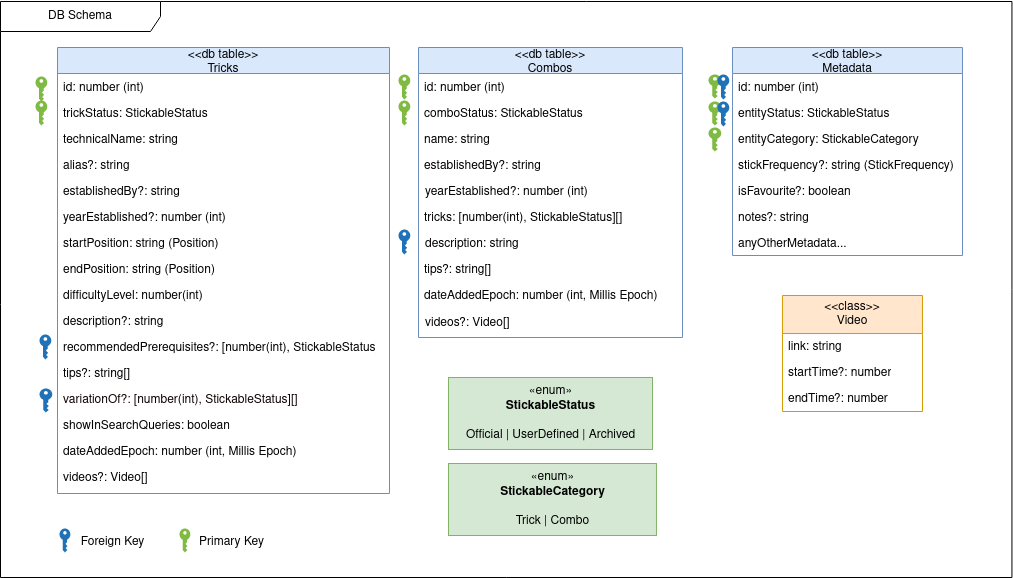

The diagram above was exported from draw.io. Its source (the exported page's mxGraphModel, read from the mxfile embedded in the PNG):
<mxGraphModel dx="1391" dy="589" grid="1" gridSize="10" guides="1" tooltips="1" connect="1" arrows="1" fold="1" page="0" pageScale="1" pageWidth="827" pageHeight="1169" math="0" shadow="0">
  <root>
    <mxCell id="0" />
    <mxCell id="1" parent="0" />
    <mxCell id="ANnxNHtRzAJtc74KyZ4K-43" value="" style="rounded=0;whiteSpace=wrap;html=1;strokeColor=none;" parent="1" vertex="1">
      <mxGeometry x="-269" y="233" width="1011" height="577" as="geometry" />
    </mxCell>
    <mxCell id="ANnxNHtRzAJtc74KyZ4K-39" value="DB Schema" style="shape=umlFrame;whiteSpace=wrap;html=1;pointerEvents=0;recursiveResize=0;container=1;collapsible=0;width=160;fillStyle=solid;shadow=0;fillColor=#FFFFFF;" parent="1" vertex="1">
      <mxGeometry x="-269" y="234" width="1011.44" height="576" as="geometry" />
    </mxCell>
    <mxCell id="2ifaGOrG8MnQ1QRh2JvU-48" value="" style="sketch=0;pointerEvents=1;shadow=0;dashed=0;html=1;strokeColor=none;labelPosition=center;verticalLabelPosition=bottom;verticalAlign=top;outlineConnect=0;align=center;shape=mxgraph.office.security.key_permissions;fillColor=#7FBA42;container=0;" parent="1" vertex="1">
      <mxGeometry x="439" y="307" width="12.79" height="24" as="geometry" />
    </mxCell>
    <mxCell id="DebaD3av2w05ADZkCzkN-20" value="" style="sketch=0;pointerEvents=1;shadow=0;dashed=0;html=1;strokeColor=none;labelPosition=center;verticalLabelPosition=bottom;verticalAlign=top;outlineConnect=0;align=center;shape=mxgraph.office.security.key_permissions;fillColor=#2072B8;container=0;" parent="1" vertex="1">
      <mxGeometry x="-230" y="567" width="11.79" height="25" as="geometry" />
    </mxCell>
    <mxCell id="JtKYD46wSoDbadioUmSg-4" value="" style="sketch=0;pointerEvents=1;shadow=0;dashed=0;html=1;strokeColor=none;labelPosition=center;verticalLabelPosition=bottom;verticalAlign=top;outlineConnect=0;align=center;shape=mxgraph.office.security.key_permissions;fillColor=#2072B8;container=0;" parent="1" vertex="1">
      <mxGeometry x="-230" y="621" width="12.79" height="24" as="geometry" />
    </mxCell>
    <mxCell id="DebaD3av2w05ADZkCzkN-1" value="&lt;&lt;db table&gt;&gt;&#10;Tricks" style="swimlane;fontStyle=0;childLayout=stackLayout;horizontal=1;startSize=26;fillColor=#dae8fc;horizontalStack=0;resizeParent=1;resizeParentMax=0;resizeLast=0;collapsible=1;marginBottom=0;container=0;strokeColor=#6c8ebf;" parent="1" vertex="1">
      <mxGeometry x="-212" y="280" width="332" height="446" as="geometry" />
    </mxCell>
    <mxCell id="ANnxNHtRzAJtc74KyZ4K-23" value="&amp;lt;&amp;lt;class&amp;gt;&amp;gt;&lt;br&gt;Video" style="swimlane;fontStyle=0;childLayout=stackLayout;horizontal=1;startSize=38;fillColor=#ffe6cc;horizontalStack=0;resizeParent=1;resizeParentMax=0;resizeLast=0;collapsible=1;marginBottom=0;whiteSpace=wrap;html=1;strokeColor=#d79b00;" parent="1" vertex="1">
      <mxGeometry x="512.98" y="528" width="140" height="116" as="geometry" />
    </mxCell>
    <mxCell id="ANnxNHtRzAJtc74KyZ4K-24" value="link: string" style="text;strokeColor=none;fillColor=none;align=left;verticalAlign=top;spacingLeft=4;spacingRight=4;overflow=hidden;rotatable=0;points=[[0,0.5],[1,0.5]];portConstraint=eastwest;whiteSpace=wrap;html=1;" parent="ANnxNHtRzAJtc74KyZ4K-23" vertex="1">
      <mxGeometry y="38" width="140" height="26" as="geometry" />
    </mxCell>
    <mxCell id="ANnxNHtRzAJtc74KyZ4K-25" value="startTime?: number" style="text;strokeColor=none;fillColor=none;align=left;verticalAlign=top;spacingLeft=4;spacingRight=4;overflow=hidden;rotatable=0;points=[[0,0.5],[1,0.5]];portConstraint=eastwest;whiteSpace=wrap;html=1;" parent="ANnxNHtRzAJtc74KyZ4K-23" vertex="1">
      <mxGeometry y="64" width="140" height="26" as="geometry" />
    </mxCell>
    <mxCell id="ANnxNHtRzAJtc74KyZ4K-26" value="endTime?: number" style="text;strokeColor=none;fillColor=none;align=left;verticalAlign=top;spacingLeft=4;spacingRight=4;overflow=hidden;rotatable=0;points=[[0,0.5],[1,0.5]];portConstraint=eastwest;whiteSpace=wrap;html=1;" parent="ANnxNHtRzAJtc74KyZ4K-23" vertex="1">
      <mxGeometry y="90" width="140" height="26" as="geometry" />
    </mxCell>
    <mxCell id="2ifaGOrG8MnQ1QRh2JvU-22" value="" style="sketch=0;pointerEvents=1;shadow=0;dashed=0;html=1;strokeColor=none;labelPosition=center;verticalLabelPosition=bottom;verticalAlign=top;outlineConnect=0;align=center;shape=mxgraph.office.security.key_permissions;fillColor=#7FBA42;container=0;" parent="1" vertex="1">
      <mxGeometry x="-234" y="309" width="11.79" height="25" as="geometry" />
    </mxCell>
    <mxCell id="3GEFqkN-8JEMU3iGCpwB-2" value="" style="sketch=0;pointerEvents=1;shadow=0;dashed=0;html=1;strokeColor=none;labelPosition=center;verticalLabelPosition=bottom;verticalAlign=top;outlineConnect=0;align=center;shape=mxgraph.office.security.key_permissions;fillColor=#7FBA42;container=0;" parent="1" vertex="1">
      <mxGeometry x="-234" y="333" width="11.79" height="25" as="geometry" />
    </mxCell>
    <mxCell id="3GEFqkN-8JEMU3iGCpwB-1" value="trickStatus: StickableStatus" style="text;strokeColor=none;fillColor=none;align=left;verticalAlign=top;spacingLeft=4;spacingRight=4;overflow=hidden;rotatable=0;points=[[0,0.5],[1,0.5]];portConstraint=eastwest;container=0;" parent="1" vertex="1">
      <mxGeometry x="-212" y="332" width="322" height="26" as="geometry" />
    </mxCell>
    <mxCell id="DebaD3av2w05ADZkCzkN-2" value="id: number (int)" style="text;strokeColor=none;fillColor=none;align=left;verticalAlign=top;spacingLeft=4;spacingRight=4;overflow=hidden;rotatable=0;points=[[0,0.5],[1,0.5]];portConstraint=eastwest;container=0;" parent="1" vertex="1">
      <mxGeometry x="-212" y="306" width="322" height="26" as="geometry" />
    </mxCell>
    <mxCell id="DebaD3av2w05ADZkCzkN-4" value="technicalName: string" style="text;strokeColor=none;fillColor=none;align=left;verticalAlign=top;spacingLeft=4;spacingRight=4;overflow=hidden;rotatable=0;points=[[0,0.5],[1,0.5]];portConstraint=eastwest;container=0;" parent="1" vertex="1">
      <mxGeometry x="-212" y="358" width="322" height="26" as="geometry" />
    </mxCell>
    <mxCell id="DebaD3av2w05ADZkCzkN-3" value="alias?: string    " style="text;strokeColor=none;fillColor=none;align=left;verticalAlign=top;spacingLeft=4;spacingRight=4;overflow=hidden;rotatable=0;points=[[0,0.5],[1,0.5]];portConstraint=eastwest;container=0;" parent="1" vertex="1">
      <mxGeometry x="-212" y="384" width="322" height="26" as="geometry" />
    </mxCell>
    <mxCell id="DebaD3av2w05ADZkCzkN-75" value="establishedBy?: string" style="text;strokeColor=none;fillColor=none;align=left;verticalAlign=top;spacingLeft=4;spacingRight=4;overflow=hidden;rotatable=0;points=[[0,0.5],[1,0.5]];portConstraint=eastwest;container=0;" parent="1" vertex="1">
      <mxGeometry x="-212" y="410" width="322" height="26" as="geometry" />
    </mxCell>
    <mxCell id="DebaD3av2w05ADZkCzkN-5" value="yearEstablished?: number (int)" style="text;strokeColor=none;fillColor=none;align=left;verticalAlign=top;spacingLeft=4;spacingRight=4;overflow=hidden;rotatable=0;points=[[0,0.5],[1,0.5]];portConstraint=eastwest;container=0;" parent="1" vertex="1">
      <mxGeometry x="-212" y="436" width="322" height="26" as="geometry" />
    </mxCell>
    <mxCell id="DebaD3av2w05ADZkCzkN-6" value="startPosition: string (Position)" style="text;strokeColor=none;fillColor=none;align=left;verticalAlign=top;spacingLeft=4;spacingRight=4;overflow=hidden;rotatable=0;points=[[0,0.5],[1,0.5]];portConstraint=eastwest;container=0;" parent="1" vertex="1">
      <mxGeometry x="-212" y="462" width="322" height="26" as="geometry" />
    </mxCell>
    <mxCell id="DebaD3av2w05ADZkCzkN-9" value="endPosition: string (Position)" style="text;strokeColor=none;fillColor=none;align=left;verticalAlign=top;spacingLeft=4;spacingRight=4;overflow=hidden;rotatable=0;points=[[0,0.5],[1,0.5]];portConstraint=eastwest;container=0;" parent="1" vertex="1">
      <mxGeometry x="-212" y="488" width="322" height="26" as="geometry" />
    </mxCell>
    <mxCell id="DebaD3av2w05ADZkCzkN-8" value="difficultyLevel: number(int)" style="text;strokeColor=none;fillColor=none;align=left;verticalAlign=top;spacingLeft=4;spacingRight=4;overflow=hidden;rotatable=0;points=[[0,0.5],[1,0.5]];portConstraint=eastwest;container=0;" parent="1" vertex="1">
      <mxGeometry x="-212" y="514" width="322" height="26" as="geometry" />
    </mxCell>
    <mxCell id="DebaD3av2w05ADZkCzkN-7" value="description?: string" style="text;strokeColor=none;fillColor=none;align=left;verticalAlign=top;spacingLeft=4;spacingRight=4;overflow=hidden;rotatable=0;points=[[0,0.5],[1,0.5]];portConstraint=eastwest;container=0;" parent="1" vertex="1">
      <mxGeometry x="-212" y="540" width="322" height="26" as="geometry" />
    </mxCell>
    <mxCell id="DebaD3av2w05ADZkCzkN-11" value="recommendedPrerequisites?: [number(int), StickableStatus][]" style="text;strokeColor=none;fillColor=none;align=left;verticalAlign=top;spacingLeft=4;spacingRight=4;overflow=hidden;rotatable=0;points=[[0,0.5],[1,0.5]];portConstraint=eastwest;fontColor=#000000;container=0;" parent="1" vertex="1">
      <mxGeometry x="-212" y="566" width="322" height="26" as="geometry" />
    </mxCell>
    <mxCell id="DebaD3av2w05ADZkCzkN-73" value="tips?: string[]" style="text;strokeColor=none;fillColor=none;align=left;verticalAlign=top;spacingLeft=4;spacingRight=4;overflow=hidden;rotatable=0;points=[[0,0.5],[1,0.5]];portConstraint=eastwest;container=0;" parent="1" vertex="1">
      <mxGeometry x="-212" y="592" width="322" height="26" as="geometry" />
    </mxCell>
    <mxCell id="JtKYD46wSoDbadioUmSg-3" value="variationOf?: [number(int), StickableStatus][]" style="text;strokeColor=none;fillColor=none;align=left;verticalAlign=top;spacingLeft=4;spacingRight=4;overflow=hidden;rotatable=0;points=[[0,0.5],[1,0.5]];portConstraint=eastwest;fontColor=#0D0000;container=0;" parent="1" vertex="1">
      <mxGeometry x="-212" y="618" width="322" height="26" as="geometry" />
    </mxCell>
    <mxCell id="JtKYD46wSoDbadioUmSg-6" value="showInSearchQueries: boolean" style="text;strokeColor=none;fillColor=none;align=left;verticalAlign=top;spacingLeft=4;spacingRight=4;overflow=hidden;rotatable=0;points=[[0,0.5],[1,0.5]];portConstraint=eastwest;container=0;" parent="1" vertex="1">
      <mxGeometry x="-212" y="644" width="322" height="26" as="geometry" />
    </mxCell>
    <mxCell id="JtKYD46wSoDbadioUmSg-2" value="dateAddedEpoch: number (int, Millis Epoch)&#10;" style="text;strokeColor=none;fillColor=none;align=left;verticalAlign=top;spacingLeft=4;spacingRight=4;overflow=hidden;rotatable=0;points=[[0,0.5],[1,0.5]];portConstraint=eastwest;container=0;" parent="1" vertex="1">
      <mxGeometry x="-212" y="670" width="322" height="26" as="geometry" />
    </mxCell>
    <mxCell id="2ifaGOrG8MnQ1QRh2JvU-3" value="videos?: Video[]   " style="text;strokeColor=none;fillColor=none;align=left;verticalAlign=top;spacingLeft=4;spacingRight=4;overflow=hidden;rotatable=0;points=[[0,0.5],[1,0.5]];portConstraint=eastwest;container=0;" parent="1" vertex="1">
      <mxGeometry x="-212" y="696" width="322" height="26" as="geometry" />
    </mxCell>
    <mxCell id="DebaD3av2w05ADZkCzkN-61" value="&lt;&lt;db table&gt;&gt;&#10;Combos" style="swimlane;fontStyle=0;childLayout=stackLayout;horizontal=1;startSize=26;fillColor=#dae8fc;horizontalStack=0;resizeParent=1;resizeParentMax=0;resizeLast=0;collapsible=1;marginBottom=0;container=0;strokeColor=#6c8ebf;" parent="1" vertex="1">
      <mxGeometry x="149" y="280" width="264" height="290" as="geometry" />
    </mxCell>
    <mxCell id="DebaD3av2w05ADZkCzkN-71" value="" style="sketch=0;pointerEvents=1;shadow=0;dashed=0;html=1;strokeColor=none;labelPosition=center;verticalLabelPosition=bottom;verticalAlign=top;outlineConnect=0;align=center;shape=mxgraph.office.security.key_permissions;fillColor=#7FBA42;container=0;" parent="1" vertex="1">
      <mxGeometry x="129" y="307" width="11.79" height="25" as="geometry" />
    </mxCell>
    <mxCell id="DebaD3av2w05ADZkCzkN-72" value="" style="sketch=0;pointerEvents=1;shadow=0;dashed=0;html=1;strokeColor=none;labelPosition=center;verticalLabelPosition=bottom;verticalAlign=top;outlineConnect=0;align=center;shape=mxgraph.office.security.key_permissions;fillColor=#2072B8;container=0;" parent="1" vertex="1">
      <mxGeometry x="129" y="462" width="11.79" height="25" as="geometry" />
    </mxCell>
    <mxCell id="3GEFqkN-8JEMU3iGCpwB-4" value="" style="sketch=0;pointerEvents=1;shadow=0;dashed=0;html=1;strokeColor=none;labelPosition=center;verticalLabelPosition=bottom;verticalAlign=top;outlineConnect=0;align=center;shape=mxgraph.office.security.key_permissions;fillColor=#7FBA42;container=0;" parent="1" vertex="1">
      <mxGeometry x="129" y="333" width="11.79" height="25" as="geometry" />
    </mxCell>
    <mxCell id="DebaD3av2w05ADZkCzkN-62" value="id: number (int)" style="text;strokeColor=none;fillColor=none;align=left;verticalAlign=top;spacingLeft=4;spacingRight=4;overflow=hidden;rotatable=0;points=[[0,0.5],[1,0.5]];portConstraint=eastwest;container=0;" parent="1" vertex="1">
      <mxGeometry x="149" y="306" width="230" height="26" as="geometry" />
    </mxCell>
    <mxCell id="3GEFqkN-8JEMU3iGCpwB-3" value="comboStatus: StickableStatus" style="text;strokeColor=none;fillColor=none;align=left;verticalAlign=top;spacingLeft=4;spacingRight=4;overflow=hidden;rotatable=0;points=[[0,0.5],[1,0.5]];portConstraint=eastwest;container=0;" parent="1" vertex="1">
      <mxGeometry x="149" y="332" width="230" height="26" as="geometry" />
    </mxCell>
    <mxCell id="DebaD3av2w05ADZkCzkN-64" value="name: string" style="text;strokeColor=none;fillColor=none;align=left;verticalAlign=top;spacingLeft=4;spacingRight=4;overflow=hidden;rotatable=0;points=[[0,0.5],[1,0.5]];portConstraint=eastwest;container=0;" parent="1" vertex="1">
      <mxGeometry x="149" y="358" width="230" height="26" as="geometry" />
    </mxCell>
    <mxCell id="DebaD3av2w05ADZkCzkN-76" value="establishedBy?: string" style="text;strokeColor=none;fillColor=none;align=left;verticalAlign=top;spacingLeft=4;spacingRight=4;overflow=hidden;rotatable=0;points=[[0,0.5],[1,0.5]];portConstraint=eastwest;container=0;" parent="1" vertex="1">
      <mxGeometry x="149" y="384" width="263" height="26" as="geometry" />
    </mxCell>
    <mxCell id="DebaD3av2w05ADZkCzkN-65" value="yearEstablished?: number (int)" style="text;strokeColor=none;fillColor=none;align=left;verticalAlign=top;spacingLeft=4;spacingRight=4;overflow=hidden;rotatable=0;points=[[0,0.5],[1,0.5]];portConstraint=eastwest;container=0;" parent="1" vertex="1">
      <mxGeometry x="150" y="410" width="263" height="26" as="geometry" />
    </mxCell>
    <mxCell id="DebaD3av2w05ADZkCzkN-66" value="tricks: [number(int), StickableStatus][]" style="text;strokeColor=none;fillColor=none;align=left;verticalAlign=top;spacingLeft=4;spacingRight=4;overflow=hidden;rotatable=0;points=[[0,0.5],[1,0.5]];portConstraint=eastwest;container=0;" parent="1" vertex="1">
      <mxGeometry x="149" y="436" width="263" height="26" as="geometry" />
    </mxCell>
    <mxCell id="DebaD3av2w05ADZkCzkN-69" value="description: string" style="text;strokeColor=none;fillColor=none;align=left;verticalAlign=top;spacingLeft=4;spacingRight=4;overflow=hidden;rotatable=0;points=[[0,0.5],[1,0.5]];portConstraint=eastwest;container=0;" parent="1" vertex="1">
      <mxGeometry x="150" y="462" width="264" height="26" as="geometry" />
    </mxCell>
    <mxCell id="DebaD3av2w05ADZkCzkN-88" value="tips?: string[]" style="text;strokeColor=none;fillColor=none;align=left;verticalAlign=top;spacingLeft=4;spacingRight=4;overflow=hidden;rotatable=0;points=[[0,0.5],[1,0.5]];portConstraint=eastwest;container=0;" parent="1" vertex="1">
      <mxGeometry x="149" y="488" width="230" height="26" as="geometry" />
    </mxCell>
    <mxCell id="JtKYD46wSoDbadioUmSg-1" value="dateAddedEpoch: number (int, Millis Epoch)&#10;" style="text;strokeColor=none;fillColor=none;align=left;verticalAlign=top;spacingLeft=4;spacingRight=4;overflow=hidden;rotatable=0;points=[[0,0.5],[1,0.5]];portConstraint=eastwest;container=0;" parent="1" vertex="1">
      <mxGeometry x="149" y="514" width="256" height="26" as="geometry" />
    </mxCell>
    <mxCell id="2ifaGOrG8MnQ1QRh2JvU-6" value="videos?: Video[]   " style="text;strokeColor=none;fillColor=none;align=left;verticalAlign=top;spacingLeft=4;spacingRight=4;overflow=hidden;rotatable=0;points=[[0,0.5],[1,0.5]];portConstraint=eastwest;container=0;" parent="1" vertex="1">
      <mxGeometry x="150" y="541" width="230" height="26" as="geometry" />
    </mxCell>
    <mxCell id="DebaD3av2w05ADZkCzkN-53" value="&lt;&lt;db table&gt;&gt;&#10;Metadata" style="swimlane;fontStyle=0;childLayout=stackLayout;horizontal=1;startSize=26;fillColor=#dae8fc;horizontalStack=0;resizeParent=1;resizeParentMax=0;resizeLast=0;collapsible=1;marginBottom=0;container=0;strokeColor=#6c8ebf;" parent="1" vertex="1">
      <mxGeometry x="463" y="280" width="230" height="208" as="geometry">
        <mxRectangle x="20" width="90" height="30" as="alternateBounds" />
      </mxGeometry>
    </mxCell>
    <mxCell id="DebaD3av2w05ADZkCzkN-54" value="id: number (int)&#10;" style="text;strokeColor=none;fillColor=none;align=left;verticalAlign=top;spacingLeft=4;spacingRight=4;overflow=hidden;rotatable=0;points=[[0,0.5],[1,0.5]];portConstraint=eastwest;container=0;" parent="DebaD3av2w05ADZkCzkN-53" vertex="1">
      <mxGeometry y="26" width="230" height="26" as="geometry" />
    </mxCell>
    <mxCell id="DebaD3av2w05ADZkCzkN-83" value="entityStatus: StickableStatus&#10;" style="text;strokeColor=none;fillColor=none;align=left;verticalAlign=top;spacingLeft=4;spacingRight=4;overflow=hidden;rotatable=0;points=[[0,0.5],[1,0.5]];portConstraint=eastwest;container=0;" parent="DebaD3av2w05ADZkCzkN-53" vertex="1">
      <mxGeometry y="52" width="230" height="26" as="geometry" />
    </mxCell>
    <mxCell id="DebaD3av2w05ADZkCzkN-55" value="entityCategory: StickableCategory" style="text;strokeColor=none;fillColor=none;align=left;verticalAlign=top;spacingLeft=4;spacingRight=4;overflow=hidden;rotatable=0;points=[[0,0.5],[1,0.5]];portConstraint=eastwest;container=0;" parent="DebaD3av2w05ADZkCzkN-53" vertex="1">
      <mxGeometry y="78" width="230" height="26" as="geometry" />
    </mxCell>
    <mxCell id="DebaD3av2w05ADZkCzkN-56" value="stickFrequency?: string (StickFrequency)" style="text;strokeColor=none;fillColor=none;align=left;verticalAlign=top;spacingLeft=4;spacingRight=4;overflow=hidden;rotatable=0;points=[[0,0.5],[1,0.5]];portConstraint=eastwest;container=0;" parent="DebaD3av2w05ADZkCzkN-53" vertex="1">
      <mxGeometry y="104" width="230" height="26" as="geometry" />
    </mxCell>
    <mxCell id="ANnxNHtRzAJtc74KyZ4K-30" value="isFavourite?: boolean   " style="text;strokeColor=none;fillColor=none;align=left;verticalAlign=top;spacingLeft=4;spacingRight=4;overflow=hidden;rotatable=0;points=[[0,0.5],[1,0.5]];portConstraint=eastwest;container=0;" parent="DebaD3av2w05ADZkCzkN-53" vertex="1">
      <mxGeometry y="130" width="230" height="26" as="geometry" />
    </mxCell>
    <mxCell id="DebaD3av2w05ADZkCzkN-74" value="notes?: string" style="text;strokeColor=none;fillColor=none;align=left;verticalAlign=top;spacingLeft=4;spacingRight=4;overflow=hidden;rotatable=0;points=[[0,0.5],[1,0.5]];portConstraint=eastwest;container=0;" parent="DebaD3av2w05ADZkCzkN-53" vertex="1">
      <mxGeometry y="156" width="230" height="26" as="geometry" />
    </mxCell>
    <mxCell id="DebaD3av2w05ADZkCzkN-57" value="anyOtherMetadata..." style="text;strokeColor=none;fillColor=none;align=left;verticalAlign=top;spacingLeft=4;spacingRight=4;overflow=hidden;rotatable=0;points=[[0,0.5],[1,0.5]];portConstraint=eastwest;container=0;" parent="DebaD3av2w05ADZkCzkN-53" vertex="1">
      <mxGeometry y="182" width="230" height="26" as="geometry" />
    </mxCell>
    <mxCell id="DebaD3av2w05ADZkCzkN-58" value="" style="sketch=0;pointerEvents=1;shadow=0;dashed=0;html=1;strokeColor=none;labelPosition=center;verticalLabelPosition=bottom;verticalAlign=top;outlineConnect=0;align=center;shape=mxgraph.office.security.key_permissions;fillColor=#2072B8;container=0;" parent="1" vertex="1">
      <mxGeometry x="448" y="307" width="11.79" height="25" as="geometry" />
    </mxCell>
    <mxCell id="2ifaGOrG8MnQ1QRh2JvU-7" value="«enum»&lt;br&gt;&lt;b&gt;StickableCategory&lt;/b&gt;&lt;br&gt;&lt;br&gt;Trick | Combo" style="html=1;container=0;fillColor=#d5e8d4;strokeColor=#82b366;" parent="1" vertex="1">
      <mxGeometry x="178.98999999999998" y="696" width="207.98" height="72" as="geometry" />
    </mxCell>
    <mxCell id="DebaD3av2w05ADZkCzkN-92" value="«enum»&lt;br&gt;&lt;b&gt;StickableStatus&lt;br&gt;&lt;/b&gt;&lt;br&gt;Official | UserDefined | Archived" style="html=1;fillColor=#d5e8d4;strokeColor=#82b366;container=0;" parent="1" vertex="1">
      <mxGeometry x="178.99" y="610" width="204.01" height="72" as="geometry" />
    </mxCell>
    <mxCell id="ANnxNHtRzAJtc74KyZ4K-32" value="" style="sketch=0;pointerEvents=1;shadow=0;dashed=0;html=1;strokeColor=none;labelPosition=center;verticalLabelPosition=bottom;verticalAlign=top;outlineConnect=0;align=center;shape=mxgraph.office.security.key_permissions;fillColor=#7FBA42;container=0;" parent="1" vertex="1">
      <mxGeometry x="439" y="360" width="12.79" height="24" as="geometry" />
    </mxCell>
    <mxCell id="ANnxNHtRzAJtc74KyZ4K-33" value="" style="sketch=0;pointerEvents=1;shadow=0;dashed=0;html=1;strokeColor=none;labelPosition=center;verticalLabelPosition=bottom;verticalAlign=top;outlineConnect=0;align=center;shape=mxgraph.office.security.key_permissions;fillColor=#7FBA42;container=0;" parent="1" vertex="1">
      <mxGeometry x="439" y="334" width="12.79" height="24" as="geometry" />
    </mxCell>
    <mxCell id="ANnxNHtRzAJtc74KyZ4K-34" value="" style="sketch=0;pointerEvents=1;shadow=0;dashed=0;html=1;strokeColor=none;labelPosition=center;verticalLabelPosition=bottom;verticalAlign=top;outlineConnect=0;align=center;shape=mxgraph.office.security.key_permissions;fillColor=#2072B8;container=0;" parent="1" vertex="1">
      <mxGeometry x="448" y="334" width="11.79" height="25" as="geometry" />
    </mxCell>
    <mxCell id="ANnxNHtRzAJtc74KyZ4K-35" value="" style="group" parent="1" vertex="1" connectable="0">
      <mxGeometry x="-209.99571428571429" y="760" width="84.26785714285714" height="30" as="geometry" />
    </mxCell>
    <mxCell id="DebaD3av2w05ADZkCzkN-18" value="Foreign Key" style="text;html=1;align=center;verticalAlign=middle;resizable=0;points=[];autosize=1;strokeColor=none;fillColor=none;container=0;" parent="ANnxNHtRzAJtc74KyZ4K-35" vertex="1">
      <mxGeometry x="7.6607142857142865" width="90" height="30" as="geometry" />
    </mxCell>
    <mxCell id="DebaD3av2w05ADZkCzkN-16" value="" style="sketch=0;pointerEvents=1;shadow=0;dashed=0;html=1;strokeColor=none;labelPosition=center;verticalLabelPosition=bottom;verticalAlign=top;outlineConnect=0;align=center;shape=mxgraph.office.security.key_permissions;fillColor=#2072B8;container=0;" parent="ANnxNHtRzAJtc74KyZ4K-35" vertex="1">
      <mxGeometry y="1" width="10.88672619047619" height="24" as="geometry" />
    </mxCell>
    <mxCell id="ANnxNHtRzAJtc74KyZ4K-36" value="" style="group" parent="1" vertex="1" connectable="0">
      <mxGeometry x="-90.00214285714284" y="760" width="83.41666666666667" height="30" as="geometry" />
    </mxCell>
    <mxCell id="DebaD3av2w05ADZkCzkN-17" value="Primary Key" style="text;html=1;align=center;verticalAlign=middle;resizable=0;points=[];autosize=1;strokeColor=none;fillColor=none;container=0;" parent="ANnxNHtRzAJtc74KyZ4K-36" vertex="1">
      <mxGeometry x="6.80952380952381" width="90" height="30" as="geometry" />
    </mxCell>
    <mxCell id="DebaD3av2w05ADZkCzkN-14" value="" style="sketch=0;pointerEvents=1;shadow=0;dashed=0;html=1;strokeColor=none;labelPosition=center;verticalLabelPosition=bottom;verticalAlign=top;outlineConnect=0;align=center;shape=mxgraph.office.security.key_permissions;fillColor=#7FBA42;container=0;" parent="ANnxNHtRzAJtc74KyZ4K-36" vertex="1">
      <mxGeometry y="1" width="10.88672619047619" height="24" as="geometry" />
    </mxCell>
  </root>
</mxGraphModel>